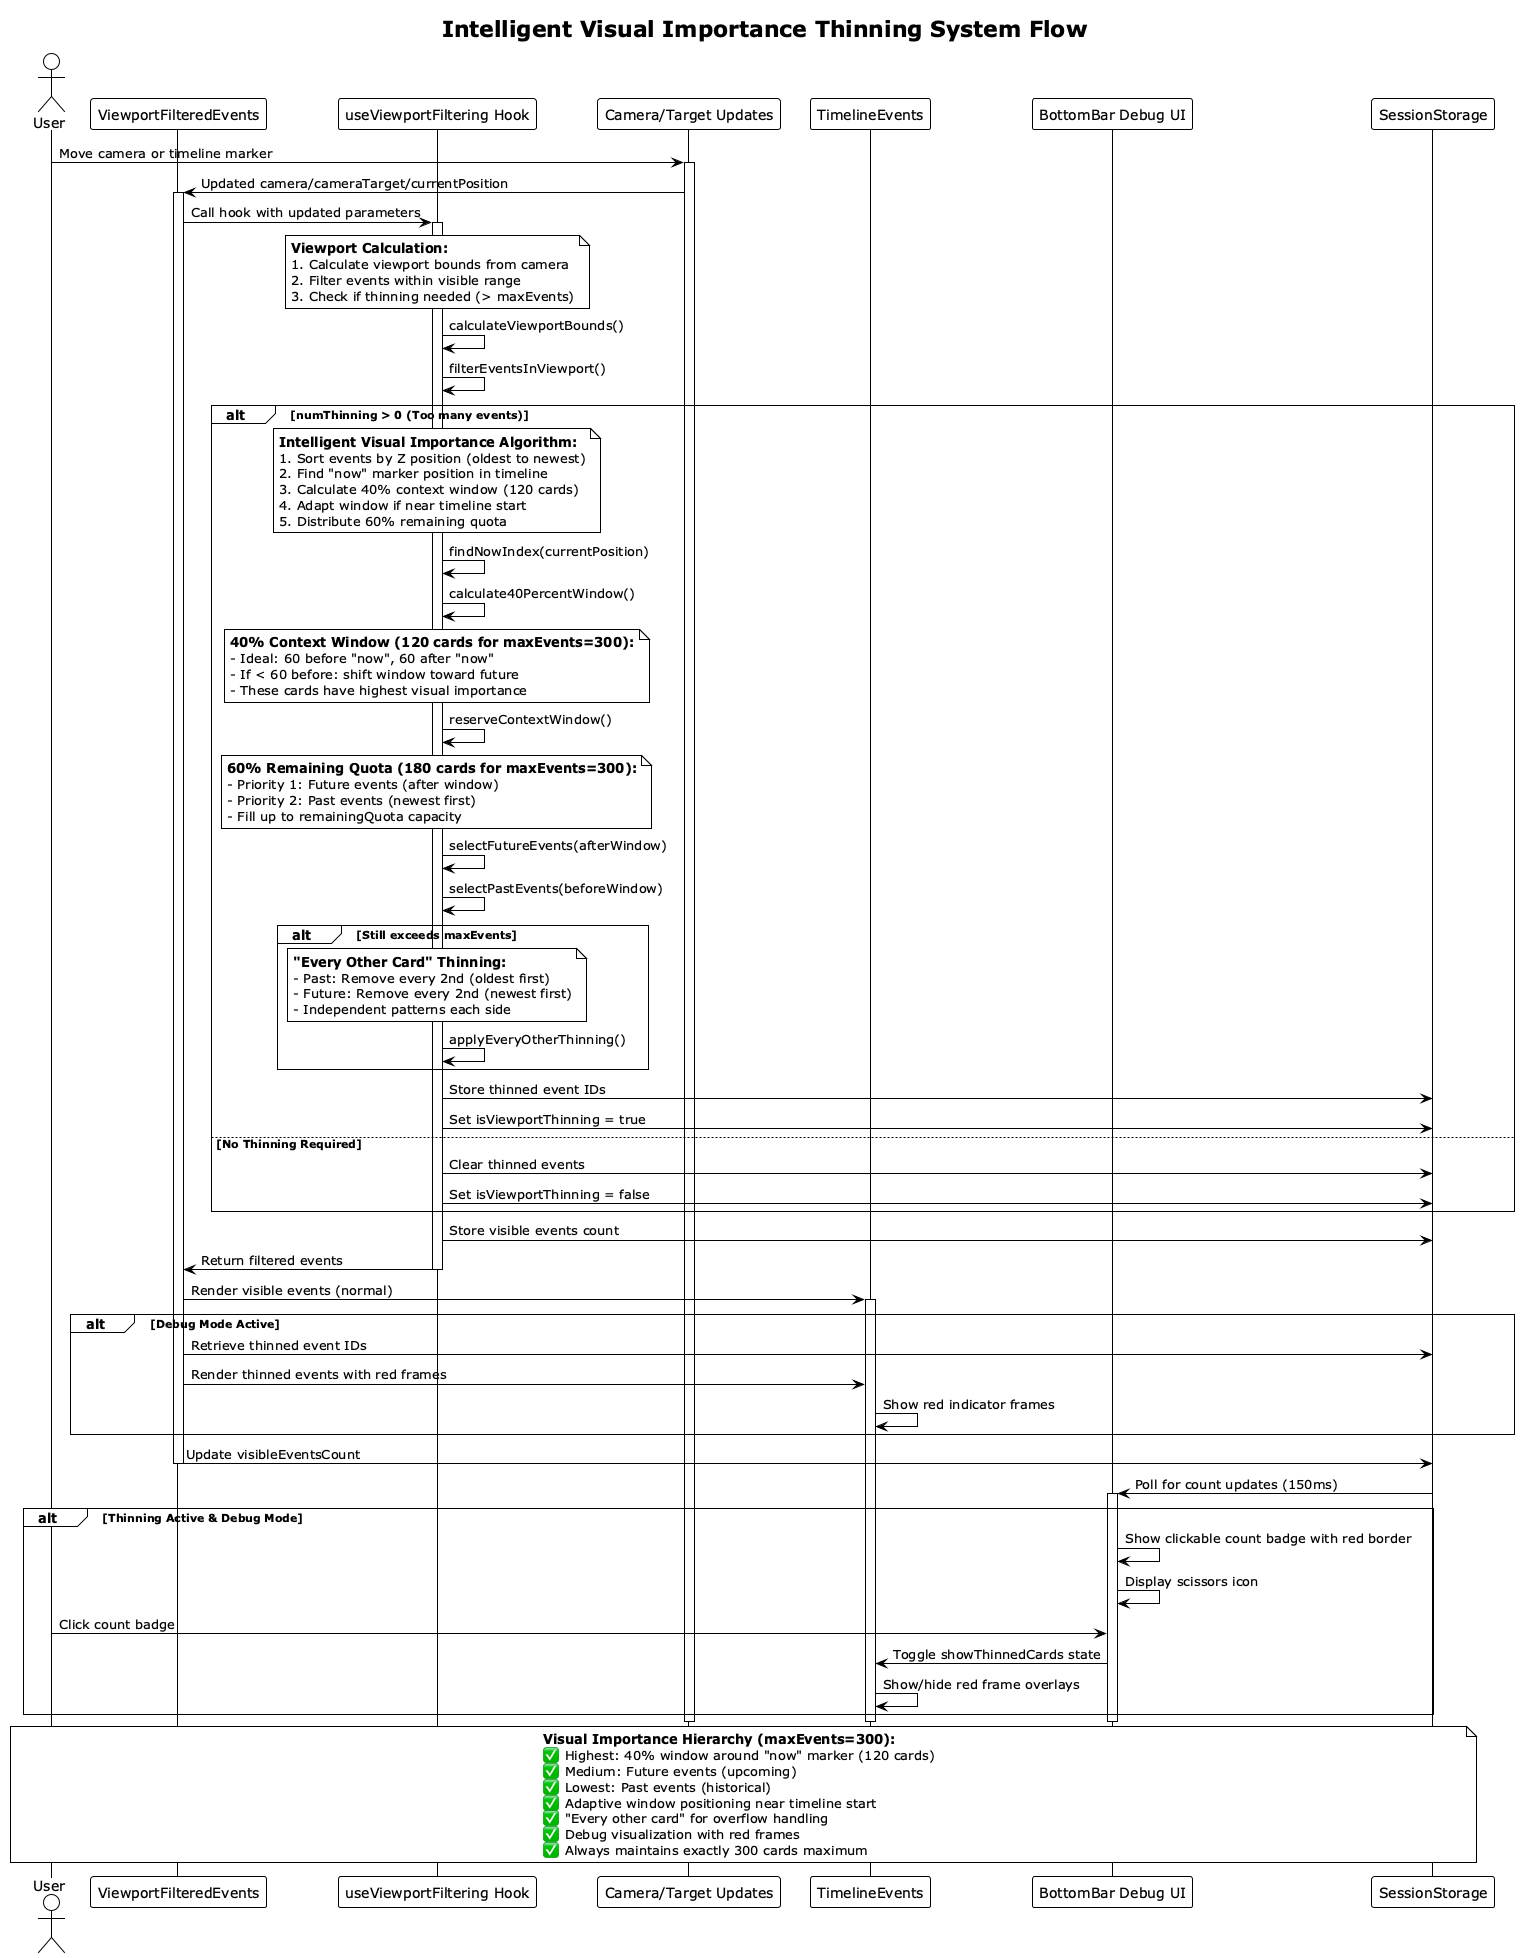

The diagram above was rendered by PlantUML. Its source (embedded in the PNG):
@startuml viewport-culling-flow
!theme plain
skinparam backgroundColor #FFFFFF
skinparam sequenceStyle strictuml

title Intelligent Visual Importance Thinning System Flow

actor User
participant "ViewportFilteredEvents" as VFE
participant "useViewportFiltering Hook" as VFH
participant "Camera/Target Updates" as Camera
participant "TimelineEvents" as Events
participant "BottomBar Debug UI" as Debug
participant "SessionStorage" as Storage

User -> Camera : Move camera or timeline marker
activate Camera

Camera -> VFE : Updated camera/cameraTarget/currentPosition
activate VFE

VFE -> VFH : Call hook with updated parameters
activate VFH

note over VFH
**Viewport Calculation:**
1. Calculate viewport bounds from camera
2. Filter events within visible range
3. Check if thinning needed (> maxEvents)
end note

VFH -> VFH : calculateViewportBounds()
VFH -> VFH : filterEventsInViewport()

alt numThinning > 0 (Too many events)
    note over VFH
    **Intelligent Visual Importance Algorithm:**
    1. Sort events by Z position (oldest to newest)
    2. Find "now" marker position in timeline
    3. Calculate 40% context window (120 cards)
    4. Adapt window if near timeline start
    5. Distribute 60% remaining quota
    end note
    
    VFH -> VFH : findNowIndex(currentPosition)
    VFH -> VFH : calculate40PercentWindow()
    
    note over VFH
    **40% Context Window (120 cards for maxEvents=300):**
    - Ideal: 60 before "now", 60 after "now"
    - If < 60 before: shift window toward future
    - These cards have highest visual importance
    end note
    
    VFH -> VFH : reserveContextWindow()
    
    note over VFH
    **60% Remaining Quota (180 cards for maxEvents=300):**
    - Priority 1: Future events (after window)
    - Priority 2: Past events (newest first)
    - Fill up to remainingQuota capacity
    end note
    
    VFH -> VFH : selectFutureEvents(afterWindow)
    VFH -> VFH : selectPastEvents(beforeWindow)
    
    alt Still exceeds maxEvents
        note over VFH
        **"Every Other Card" Thinning:**
        - Past: Remove every 2nd (oldest first)
        - Future: Remove every 2nd (newest first)
        - Independent patterns each side
        end note
        
        VFH -> VFH : applyEveryOtherThinning()
    end
    
    VFH -> Storage : Store thinned event IDs
    VFH -> Storage : Set isViewportThinning = true
    
else No Thinning Required
    VFH -> Storage : Clear thinned events
    VFH -> Storage : Set isViewportThinning = false
end

VFH -> Storage : Store visible events count
VFH -> VFE : Return filtered events
deactivate VFH

VFE -> Events : Render visible events (normal)
activate Events

alt Debug Mode Active
    VFE -> Storage : Retrieve thinned event IDs
    VFE -> Events : Render thinned events with red frames
    Events -> Events : Show red indicator frames
end

VFE -> Storage : Update visibleEventsCount
deactivate VFE

Storage -> Debug : Poll for count updates (150ms)
activate Debug

alt Thinning Active & Debug Mode
    Debug -> Debug : Show clickable count badge with red border
    Debug -> Debug : Display scissors icon
    
    User -> Debug : Click count badge
    Debug -> Events : Toggle showThinnedCards state
    Events -> Events : Show/hide red frame overlays
end

deactivate Events
deactivate Camera
deactivate Debug

note over User, Storage
**Visual Importance Hierarchy (maxEvents=300):**
✅ Highest: 40% window around "now" marker (120 cards)
✅ Medium: Future events (upcoming)
✅ Lowest: Past events (historical)
✅ Adaptive window positioning near timeline start
✅ "Every other card" for overflow handling
✅ Debug visualization with red frames
✅ Always maintains exactly 300 cards maximum
end note

@enduml